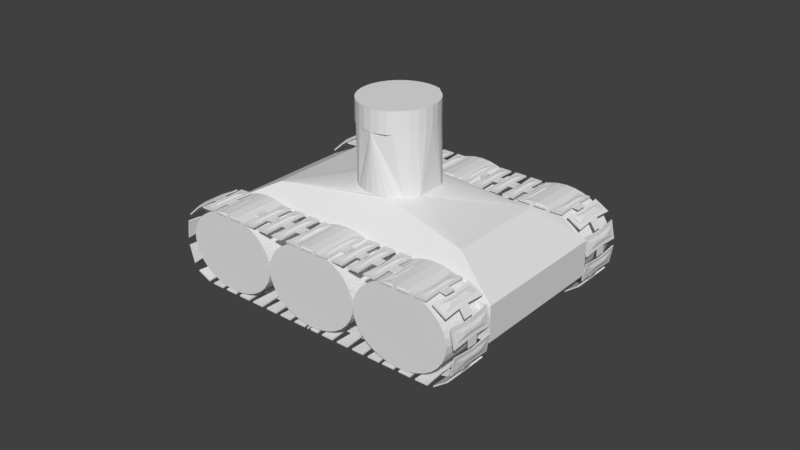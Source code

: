 # Source: TankModel.blend  (saved by Blender 2.79.0; exported with 4.5.12 LTS)
import bpy
from mathutils import Matrix  # noqa: F401  (used for matrix-valued properties, if any)

bpy.ops.wm.read_factory_settings(use_empty=True)
scene = bpy.context.scene
scene.name = 'Scene'

# ---- collections
col_collection_1 = bpy.data.collections.new('Collection 1'); scene.collection.children.link(col_collection_1)

# ---- world
world_world = bpy.data.worlds.new('World'); scene.world = world_world
world_world.color = (0.05088, 0.05088, 0.05088)
world_world.use_sun_shadow = False
world_world.sun_shadow_jitter_overblur = 0.0
world_world.cycles.sampling_method = 'MANUAL'

# ---- meshes
me_cylinder_021 = bpy.data.meshes.new('Cylinder.021')
me_cylinder_021.from_pydata([(0.0, 0.1, -0.1), (0.0, 0.1, 0.1), (0.01951, 0.09808, -0.1), (0.01951, 0.09808, 0.1), (0.03827, 0.09239, -0.1), (0.03827, 0.09239, 0.1), (0.05556, 0.08315, -0.1), (0.05556, 0.08315, 0.1), (0.07071, 0.07071, -0.1), (0.07071, 0.07071, 0.1), (0.08315, 0.05556, -0.1), (0.08315, 0.05556, 0.1), (0.09239, 0.03827, -0.1), (0.09239, 0.03827, 0.1), (0.09808, 0.01951, -0.1), (0.09808, 0.01951, 0.1), (0.1, 7.55e-09, -0.1), (0.1, 7.55e-09, 0.1), (0.09808, -0.01951, -0.1), (0.09808, -0.01951, 0.1), (0.09239, -0.03827, -0.1), (0.09239, -0.03827, 0.1), (0.08315, -0.05556, -0.1), (0.08315, -0.05556, 0.1), (0.07071, -0.07071, -0.1), (0.07071, -0.07071, 0.1), (0.05556, -0.08315, -0.1), (0.05556, -0.08315, 0.1), (0.03827, -0.09239, -0.1), (0.03827, -0.09239, 0.1), (0.01951, -0.09808, -0.1), (0.01951, -0.09808, 0.1), (-3.258e-08, -0.1, -0.1), (-3.258e-08, -0.1, 0.1), (-0.01951, -0.09808, -0.1), (-0.01951, -0.09808, 0.1), (-0.03827, -0.09239, -0.1), (-0.03827, -0.09239, 0.1), (-0.05556, -0.08315, -0.1), (-0.05556, -0.08315, 0.1), (-0.07071, -0.07071, -0.1), (-0.07071, -0.07071, 0.1), (-0.08315, -0.05556, -0.1), (-0.08315, -0.05556, 0.1), (-0.09239, -0.03827, -0.1), (-0.09239, -0.03827, 0.1), (-0.09808, -0.01951, -0.1), (-0.09808, -0.01951, 0.1), (-0.1, 9.656e-08, -0.1), (-0.1, 9.656e-08, 0.1), (-0.09808, 0.01951, -0.1), (-0.09808, 0.01951, 0.1), (-0.09239, 0.03827, -0.1), (-0.09239, 0.03827, 0.1), (-0.08315, 0.05556, -0.1), (-0.08315, 0.05556, 0.1), (-0.07071, 0.07071, -0.1), (-0.07071, 0.07071, 0.1), (-0.05556, 0.08315, -0.1), (-0.05556, 0.08315, 0.1), (-0.03827, 0.09239, -0.1), (-0.03827, 0.09239, 0.1), (-0.01951, 0.09808, -0.1), (-0.01951, 0.09808, 0.1)], [], [(0, 1, 3, 2), (2, 3, 5, 4), (4, 5, 7, 6), (6, 7, 9, 8), (8, 9, 11, 10), (10, 11, 13, 12), (12, 13, 15, 14), (14, 15, 17, 16), (16, 17, 19, 18), (18, 19, 21, 20), (20, 21, 23, 22), (22, 23, 25, 24), (24, 25, 27, 26), (26, 27, 29, 28), (28, 29, 31, 30), (30, 31, 33, 32), (32, 33, 35, 34), (34, 35, 37, 36), (36, 37, 39, 38), (38, 39, 41, 40), (40, 41, 43, 42), (42, 43, 45, 44), (44, 45, 47, 46), (46, 47, 49, 48), (48, 49, 51, 50), (50, 51, 53, 52), (52, 53, 55, 54), (54, 55, 57, 56), (56, 57, 59, 58), (58, 59, 61, 60), (3, 1, 63, 61, 59, 57, 55, 53, 51, 49, 47, 45, 43, 41, 39, 37, 35, 33, 31, 29, 27, 25, 23, 21, 19, 17, 15, 13, 11, 9, 7, 5), (60, 61, 63, 62), (62, 63, 1, 0), (0, 2, 4, 6, 8, 10, 12, 14, 16, 18, 20, 22, 24, 26, 28, 30, 32, 34, 36, 38, 40, 42, 44, 46, 48, 50, 52, 54, 56, 58, 60, 62)])
me_cylinder_021.use_remesh_preserve_volume = False
me_cylinder_021.use_remesh_preserve_attributes = False
me_cylinder_021.use_mirror_vertex_groups = False
me_cylinder_021.update()
me_cylinder_025 = bpy.data.meshes.new('Cylinder.025')
me_cylinder_025.from_pydata([(0.0, 0.1, -0.1), (0.0, 0.1, 0.1), (0.01951, 0.09808, -0.1), (0.01951, 0.09808, 0.1), (0.03827, 0.09239, -0.1), (0.03827, 0.09239, 0.1), (0.05556, 0.08315, -0.1), (0.05556, 0.08315, 0.1), (0.07071, 0.07071, -0.1), (0.07071, 0.07071, 0.1), (0.08315, 0.05556, -0.1), (0.08315, 0.05556, 0.1), (0.09239, 0.03827, -0.1), (0.09239, 0.03827, 0.1), (0.09808, 0.01951, -0.1), (0.09808, 0.01951, 0.1), (0.1, 7.55e-09, -0.1), (0.1, 7.55e-09, 0.1), (0.09808, -0.01951, -0.1), (0.09808, -0.01951, 0.1), (0.09239, -0.03827, -0.1), (0.09239, -0.03827, 0.1), (0.08315, -0.05556, -0.1), (0.08315, -0.05556, 0.1), (0.07071, -0.07071, -0.1), (0.07071, -0.07071, 0.1), (0.05556, -0.08315, -0.1), (0.05556, -0.08315, 0.1), (0.03827, -0.09239, -0.1), (0.03827, -0.09239, 0.1), (0.01951, -0.09808, -0.1), (0.01951, -0.09808, 0.1), (-3.258e-08, -0.1, -0.1), (-3.258e-08, -0.1, 0.1), (-0.01951, -0.09808, -0.1), (-0.01951, -0.09808, 0.1), (-0.03827, -0.09239, -0.1), (-0.03827, -0.09239, 0.1), (-0.05556, -0.08315, -0.1), (-0.05556, -0.08315, 0.1), (-0.07071, -0.07071, -0.1), (-0.07071, -0.07071, 0.1), (-0.08315, -0.05556, -0.1), (-0.08315, -0.05556, 0.1), (-0.09239, -0.03827, -0.1), (-0.09239, -0.03827, 0.1), (-0.09808, -0.01951, -0.1), (-0.09808, -0.01951, 0.1), (-0.1, 9.656e-08, -0.1), (-0.1, 9.656e-08, 0.1), (-0.09808, 0.01951, -0.1), (-0.09808, 0.01951, 0.1), (-0.09239, 0.03827, -0.1), (-0.09239, 0.03827, 0.1), (-0.08315, 0.05556, -0.1), (-0.08315, 0.05556, 0.1), (-0.07071, 0.07071, -0.1), (-0.07071, 0.07071, 0.1), (-0.05556, 0.08315, -0.1), (-0.05556, 0.08315, 0.1), (-0.03827, 0.09239, -0.1), (-0.03827, 0.09239, 0.1), (-0.01951, 0.09808, -0.1), (-0.01951, 0.09808, 0.1)], [], [(0, 1, 3, 2), (2, 3, 5, 4), (4, 5, 7, 6), (6, 7, 9, 8), (8, 9, 11, 10), (10, 11, 13, 12), (12, 13, 15, 14), (14, 15, 17, 16), (16, 17, 19, 18), (18, 19, 21, 20), (20, 21, 23, 22), (22, 23, 25, 24), (24, 25, 27, 26), (26, 27, 29, 28), (28, 29, 31, 30), (30, 31, 33, 32), (32, 33, 35, 34), (34, 35, 37, 36), (36, 37, 39, 38), (38, 39, 41, 40), (40, 41, 43, 42), (42, 43, 45, 44), (44, 45, 47, 46), (46, 47, 49, 48), (48, 49, 51, 50), (50, 51, 53, 52), (52, 53, 55, 54), (54, 55, 57, 56), (56, 57, 59, 58), (58, 59, 61, 60), (3, 1, 63, 61, 59, 57, 55, 53, 51, 49, 47, 45, 43, 41, 39, 37, 35, 33, 31, 29, 27, 25, 23, 21, 19, 17, 15, 13, 11, 9, 7, 5), (60, 61, 63, 62), (62, 63, 1, 0), (0, 2, 4, 6, 8, 10, 12, 14, 16, 18, 20, 22, 24, 26, 28, 30, 32, 34, 36, 38, 40, 42, 44, 46, 48, 50, 52, 54, 56, 58, 60, 62)])
me_cylinder_025.use_remesh_preserve_volume = False
me_cylinder_025.use_remesh_preserve_attributes = False
me_cylinder_025.use_mirror_vertex_groups = False
me_cylinder_025.update()
me_cylinder_024 = bpy.data.meshes.new('Cylinder.024')
me_cylinder_024.from_pydata([(0.0, 0.1, -0.1), (0.0, 0.1, 0.1), (0.01951, 0.09808, -0.1), (0.01951, 0.09808, 0.1), (0.03827, 0.09239, -0.1), (0.03827, 0.09239, 0.1), (0.05556, 0.08315, -0.1), (0.05556, 0.08315, 0.1), (0.07071, 0.07071, -0.1), (0.07071, 0.07071, 0.1), (0.08315, 0.05556, -0.1), (0.08315, 0.05556, 0.1), (0.09239, 0.03827, -0.1), (0.09239, 0.03827, 0.1), (0.09808, 0.01951, -0.1), (0.09808, 0.01951, 0.1), (0.1, 7.55e-09, -0.1), (0.1, 7.55e-09, 0.1), (0.09808, -0.01951, -0.1), (0.09808, -0.01951, 0.1), (0.09239, -0.03827, -0.1), (0.09239, -0.03827, 0.1), (0.08315, -0.05556, -0.1), (0.08315, -0.05556, 0.1), (0.07071, -0.07071, -0.1), (0.07071, -0.07071, 0.1), (0.05556, -0.08315, -0.1), (0.05556, -0.08315, 0.1), (0.03827, -0.09239, -0.1), (0.03827, -0.09239, 0.1), (0.01951, -0.09808, -0.1), (0.01951, -0.09808, 0.1), (-3.258e-08, -0.1, -0.1), (-3.258e-08, -0.1, 0.1), (-0.01951, -0.09808, -0.1), (-0.01951, -0.09808, 0.1), (-0.03827, -0.09239, -0.1), (-0.03827, -0.09239, 0.1), (-0.05556, -0.08315, -0.1), (-0.05556, -0.08315, 0.1), (-0.07071, -0.07071, -0.1), (-0.07071, -0.07071, 0.1), (-0.08315, -0.05556, -0.1), (-0.08315, -0.05556, 0.1), (-0.09239, -0.03827, -0.1), (-0.09239, -0.03827, 0.1), (-0.09808, -0.01951, -0.1), (-0.09808, -0.01951, 0.1), (-0.1, 9.656e-08, -0.1), (-0.1, 9.656e-08, 0.1), (-0.09808, 0.01951, -0.1), (-0.09808, 0.01951, 0.1), (-0.09239, 0.03827, -0.1), (-0.09239, 0.03827, 0.1), (-0.08315, 0.05556, -0.1), (-0.08315, 0.05556, 0.1), (-0.07071, 0.07071, -0.1), (-0.07071, 0.07071, 0.1), (-0.05556, 0.08315, -0.1), (-0.05556, 0.08315, 0.1), (-0.03827, 0.09239, -0.1), (-0.03827, 0.09239, 0.1), (-0.01951, 0.09808, -0.1), (-0.01951, 0.09808, 0.1)], [], [(0, 1, 3, 2), (2, 3, 5, 4), (4, 5, 7, 6), (6, 7, 9, 8), (8, 9, 11, 10), (10, 11, 13, 12), (12, 13, 15, 14), (14, 15, 17, 16), (16, 17, 19, 18), (18, 19, 21, 20), (20, 21, 23, 22), (22, 23, 25, 24), (24, 25, 27, 26), (26, 27, 29, 28), (28, 29, 31, 30), (30, 31, 33, 32), (32, 33, 35, 34), (34, 35, 37, 36), (36, 37, 39, 38), (38, 39, 41, 40), (40, 41, 43, 42), (42, 43, 45, 44), (44, 45, 47, 46), (46, 47, 49, 48), (48, 49, 51, 50), (50, 51, 53, 52), (52, 53, 55, 54), (54, 55, 57, 56), (56, 57, 59, 58), (58, 59, 61, 60), (3, 1, 63, 61, 59, 57, 55, 53, 51, 49, 47, 45, 43, 41, 39, 37, 35, 33, 31, 29, 27, 25, 23, 21, 19, 17, 15, 13, 11, 9, 7, 5), (60, 61, 63, 62), (62, 63, 1, 0), (0, 2, 4, 6, 8, 10, 12, 14, 16, 18, 20, 22, 24, 26, 28, 30, 32, 34, 36, 38, 40, 42, 44, 46, 48, 50, 52, 54, 56, 58, 60, 62)])
me_cylinder_024.use_remesh_preserve_volume = False
me_cylinder_024.use_remesh_preserve_attributes = False
me_cylinder_024.use_mirror_vertex_groups = False
me_cylinder_024.update()
me_cylinder_016 = bpy.data.meshes.new('Cylinder.016')
me_cylinder_016.from_pydata([(0.0, 0.1, -0.1), (0.0, 0.1, 0.1), (0.01951, 0.09808, -0.1), (0.01951, 0.09808, 0.1), (0.03827, 0.09239, -0.1), (0.03827, 0.09239, 0.1), (0.05556, 0.08315, -0.1), (0.05556, 0.08315, 0.1), (0.07071, 0.07071, -0.1), (0.07071, 0.07071, 0.1), (0.08315, 0.05556, -0.1), (0.08315, 0.05556, 0.1), (0.09239, 0.03827, -0.1), (0.09239, 0.03827, 0.1), (0.09808, 0.01951, -0.1), (0.09808, 0.01951, 0.1), (0.1, 7.55e-09, -0.1), (0.1, 7.55e-09, 0.1), (0.09808, -0.01951, -0.1), (0.09808, -0.01951, 0.1), (0.09239, -0.03827, -0.1), (0.09239, -0.03827, 0.1), (0.08315, -0.05556, -0.1), (0.08315, -0.05556, 0.1), (0.07071, -0.07071, -0.1), (0.07071, -0.07071, 0.1), (0.05556, -0.08315, -0.1), (0.05556, -0.08315, 0.1), (0.03827, -0.09239, -0.1), (0.03827, -0.09239, 0.1), (0.01951, -0.09808, -0.1), (0.01951, -0.09808, 0.1), (-3.258e-08, -0.1, -0.1), (-3.258e-08, -0.1, 0.1), (-0.01951, -0.09808, -0.1), (-0.01951, -0.09808, 0.1), (-0.03827, -0.09239, -0.1), (-0.03827, -0.09239, 0.1), (-0.05556, -0.08315, -0.1), (-0.05556, -0.08315, 0.1), (-0.07071, -0.07071, -0.1), (-0.07071, -0.07071, 0.1), (-0.08315, -0.05556, -0.1), (-0.08315, -0.05556, 0.1), (-0.09239, -0.03827, -0.1), (-0.09239, -0.03827, 0.1), (-0.09808, -0.01951, -0.1), (-0.09808, -0.01951, 0.1), (-0.1, 9.656e-08, -0.1), (-0.1, 9.656e-08, 0.1), (-0.09808, 0.01951, -0.1), (-0.09808, 0.01951, 0.1), (-0.09239, 0.03827, -0.1), (-0.09239, 0.03827, 0.1), (-0.08315, 0.05556, -0.1), (-0.08315, 0.05556, 0.1), (-0.07071, 0.07071, -0.1), (-0.07071, 0.07071, 0.1), (-0.05556, 0.08315, -0.1), (-0.05556, 0.08315, 0.1), (-0.03827, 0.09239, -0.1), (-0.03827, 0.09239, 0.1), (-0.01951, 0.09808, -0.1), (-0.01951, 0.09808, 0.1)], [], [(0, 1, 3, 2), (2, 3, 5, 4), (4, 5, 7, 6), (6, 7, 9, 8), (8, 9, 11, 10), (10, 11, 13, 12), (12, 13, 15, 14), (14, 15, 17, 16), (16, 17, 19, 18), (18, 19, 21, 20), (20, 21, 23, 22), (22, 23, 25, 24), (24, 25, 27, 26), (26, 27, 29, 28), (28, 29, 31, 30), (30, 31, 33, 32), (32, 33, 35, 34), (34, 35, 37, 36), (36, 37, 39, 38), (38, 39, 41, 40), (40, 41, 43, 42), (42, 43, 45, 44), (44, 45, 47, 46), (46, 47, 49, 48), (48, 49, 51, 50), (50, 51, 53, 52), (52, 53, 55, 54), (54, 55, 57, 56), (56, 57, 59, 58), (58, 59, 61, 60), (3, 1, 63, 61, 59, 57, 55, 53, 51, 49, 47, 45, 43, 41, 39, 37, 35, 33, 31, 29, 27, 25, 23, 21, 19, 17, 15, 13, 11, 9, 7, 5), (60, 61, 63, 62), (62, 63, 1, 0), (0, 2, 4, 6, 8, 10, 12, 14, 16, 18, 20, 22, 24, 26, 28, 30, 32, 34, 36, 38, 40, 42, 44, 46, 48, 50, 52, 54, 56, 58, 60, 62)])
me_cylinder_016.use_remesh_preserve_volume = False
me_cylinder_016.use_remesh_preserve_attributes = False
me_cylinder_016.use_mirror_vertex_groups = False
me_cylinder_016.update()
me_cylinder_018 = bpy.data.meshes.new('Cylinder.018')
me_cylinder_018.from_pydata([(0.0, 0.1, -0.1), (0.0, 0.1, 0.1), (0.01951, 0.09808, -0.1), (0.01951, 0.09808, 0.1), (0.03827, 0.09239, -0.1), (0.03827, 0.09239, 0.1), (0.05556, 0.08315, -0.1), (0.05556, 0.08315, 0.1), (0.07071, 0.07071, -0.1), (0.07071, 0.07071, 0.1), (0.08315, 0.05556, -0.1), (0.08315, 0.05556, 0.1), (0.09239, 0.03827, -0.1), (0.09239, 0.03827, 0.1), (0.09808, 0.01951, -0.1), (0.09808, 0.01951, 0.1), (0.1, 7.55e-09, -0.1), (0.1, 7.55e-09, 0.1), (0.09808, -0.01951, -0.1), (0.09808, -0.01951, 0.1), (0.09239, -0.03827, -0.1), (0.09239, -0.03827, 0.1), (0.08315, -0.05556, -0.1), (0.08315, -0.05556, 0.1), (0.07071, -0.07071, -0.1), (0.07071, -0.07071, 0.1), (0.05556, -0.08315, -0.1), (0.05556, -0.08315, 0.1), (0.03827, -0.09239, -0.1), (0.03827, -0.09239, 0.1), (0.01951, -0.09808, -0.1), (0.01951, -0.09808, 0.1), (-3.258e-08, -0.1, -0.1), (-3.258e-08, -0.1, 0.1), (-0.01951, -0.09808, -0.1), (-0.01951, -0.09808, 0.1), (-0.03827, -0.09239, -0.1), (-0.03827, -0.09239, 0.1), (-0.05556, -0.08315, -0.1), (-0.05556, -0.08315, 0.1), (-0.07071, -0.07071, -0.1), (-0.07071, -0.07071, 0.1), (-0.08315, -0.05556, -0.1), (-0.08315, -0.05556, 0.1), (-0.09239, -0.03827, -0.1), (-0.09239, -0.03827, 0.1), (-0.09808, -0.01951, -0.1), (-0.09808, -0.01951, 0.1), (-0.1, 9.656e-08, -0.1), (-0.1, 9.656e-08, 0.1), (-0.09808, 0.01951, -0.1), (-0.09808, 0.01951, 0.1), (-0.09239, 0.03827, -0.1), (-0.09239, 0.03827, 0.1), (-0.08315, 0.05556, -0.1), (-0.08315, 0.05556, 0.1), (-0.07071, 0.07071, -0.1), (-0.07071, 0.07071, 0.1), (-0.05556, 0.08315, -0.1), (-0.05556, 0.08315, 0.1), (-0.03827, 0.09239, -0.1), (-0.03827, 0.09239, 0.1), (-0.01951, 0.09808, -0.1), (-0.01951, 0.09808, 0.1)], [], [(0, 1, 3, 2), (2, 3, 5, 4), (4, 5, 7, 6), (6, 7, 9, 8), (8, 9, 11, 10), (10, 11, 13, 12), (12, 13, 15, 14), (14, 15, 17, 16), (16, 17, 19, 18), (18, 19, 21, 20), (20, 21, 23, 22), (22, 23, 25, 24), (24, 25, 27, 26), (26, 27, 29, 28), (28, 29, 31, 30), (30, 31, 33, 32), (32, 33, 35, 34), (34, 35, 37, 36), (36, 37, 39, 38), (38, 39, 41, 40), (40, 41, 43, 42), (42, 43, 45, 44), (44, 45, 47, 46), (46, 47, 49, 48), (48, 49, 51, 50), (50, 51, 53, 52), (52, 53, 55, 54), (54, 55, 57, 56), (56, 57, 59, 58), (58, 59, 61, 60), (3, 1, 63, 61, 59, 57, 55, 53, 51, 49, 47, 45, 43, 41, 39, 37, 35, 33, 31, 29, 27, 25, 23, 21, 19, 17, 15, 13, 11, 9, 7, 5), (60, 61, 63, 62), (62, 63, 1, 0), (0, 2, 4, 6, 8, 10, 12, 14, 16, 18, 20, 22, 24, 26, 28, 30, 32, 34, 36, 38, 40, 42, 44, 46, 48, 50, 52, 54, 56, 58, 60, 62)])
me_cylinder_018.use_remesh_preserve_volume = False
me_cylinder_018.use_remesh_preserve_attributes = False
me_cylinder_018.use_mirror_vertex_groups = False
me_cylinder_018.update()
me_cylinder_017 = bpy.data.meshes.new('Cylinder.017')
me_cylinder_017.from_pydata([(0.0, 0.1, -0.1), (0.0, 0.1, 0.1), (0.01951, 0.09808, -0.1), (0.01951, 0.09808, 0.1), (0.03827, 0.09239, -0.1), (0.03827, 0.09239, 0.1), (0.05556, 0.08315, -0.1), (0.05556, 0.08315, 0.1), (0.07071, 0.07071, -0.1), (0.07071, 0.07071, 0.1), (0.08315, 0.05556, -0.1), (0.08315, 0.05556, 0.1), (0.09239, 0.03827, -0.1), (0.09239, 0.03827, 0.1), (0.09808, 0.01951, -0.1), (0.09808, 0.01951, 0.1), (0.1, 7.55e-09, -0.1), (0.1, 7.55e-09, 0.1), (0.09808, -0.01951, -0.1), (0.09808, -0.01951, 0.1), (0.09239, -0.03827, -0.1), (0.09239, -0.03827, 0.1), (0.08315, -0.05556, -0.1), (0.08315, -0.05556, 0.1), (0.07071, -0.07071, -0.1), (0.07071, -0.07071, 0.1), (0.05556, -0.08315, -0.1), (0.05556, -0.08315, 0.1), (0.03827, -0.09239, -0.1), (0.03827, -0.09239, 0.1), (0.01951, -0.09808, -0.1), (0.01951, -0.09808, 0.1), (-3.258e-08, -0.1, -0.1), (-3.258e-08, -0.1, 0.1), (-0.01951, -0.09808, -0.1), (-0.01951, -0.09808, 0.1), (-0.03827, -0.09239, -0.1), (-0.03827, -0.09239, 0.1), (-0.05556, -0.08315, -0.1), (-0.05556, -0.08315, 0.1), (-0.07071, -0.07071, -0.1), (-0.07071, -0.07071, 0.1), (-0.08315, -0.05556, -0.1), (-0.08315, -0.05556, 0.1), (-0.09239, -0.03827, -0.1), (-0.09239, -0.03827, 0.1), (-0.09808, -0.01951, -0.1), (-0.09808, -0.01951, 0.1), (-0.1, 9.656e-08, -0.1), (-0.1, 9.656e-08, 0.1), (-0.09808, 0.01951, -0.1), (-0.09808, 0.01951, 0.1), (-0.09239, 0.03827, -0.1), (-0.09239, 0.03827, 0.1), (-0.08315, 0.05556, -0.1), (-0.08315, 0.05556, 0.1), (-0.07071, 0.07071, -0.1), (-0.07071, 0.07071, 0.1), (-0.05556, 0.08315, -0.1), (-0.05556, 0.08315, 0.1), (-0.03827, 0.09239, -0.1), (-0.03827, 0.09239, 0.1), (-0.01951, 0.09808, -0.1), (-0.01951, 0.09808, 0.1)], [], [(0, 1, 3, 2), (2, 3, 5, 4), (4, 5, 7, 6), (6, 7, 9, 8), (8, 9, 11, 10), (10, 11, 13, 12), (12, 13, 15, 14), (14, 15, 17, 16), (16, 17, 19, 18), (18, 19, 21, 20), (20, 21, 23, 22), (22, 23, 25, 24), (24, 25, 27, 26), (26, 27, 29, 28), (28, 29, 31, 30), (30, 31, 33, 32), (32, 33, 35, 34), (34, 35, 37, 36), (36, 37, 39, 38), (38, 39, 41, 40), (40, 41, 43, 42), (42, 43, 45, 44), (44, 45, 47, 46), (46, 47, 49, 48), (48, 49, 51, 50), (50, 51, 53, 52), (52, 53, 55, 54), (54, 55, 57, 56), (56, 57, 59, 58), (58, 59, 61, 60), (3, 1, 63, 61, 59, 57, 55, 53, 51, 49, 47, 45, 43, 41, 39, 37, 35, 33, 31, 29, 27, 25, 23, 21, 19, 17, 15, 13, 11, 9, 7, 5), (60, 61, 63, 62), (62, 63, 1, 0), (0, 2, 4, 6, 8, 10, 12, 14, 16, 18, 20, 22, 24, 26, 28, 30, 32, 34, 36, 38, 40, 42, 44, 46, 48, 50, 52, 54, 56, 58, 60, 62)])
me_cylinder_017.use_remesh_preserve_volume = False
me_cylinder_017.use_remesh_preserve_attributes = False
me_cylinder_017.use_mirror_vertex_groups = False
me_cylinder_017.update()
me_cube_008 = bpy.data.meshes.new('Cube.008')
me_cube_008.from_pydata([(-0.3036, -0.1, 0.01068), (-0.3036, -0.1, 0.1), (-0.3036, 0.1, 0.01068), (-0.3036, 0.1, 0.1), (0.3158, -0.1, 0.01068), (0.3158, -0.1, 0.1), (0.3158, 0.1, 0.01068), (0.3158, 0.1, 0.1), (-0.2078, -0.07, 0.1661), (-0.2078, 0.07, 0.1661), (0.22, 0.07, 0.1661), (0.22, -0.07, 0.1661), (1.198e-08, 0.05307, 0.2), (-0.01538, 0.05206, 0.2), (-0.03016, 0.04904, 0.2), (-0.04379, 0.04413, 0.2), (-0.05574, 0.03753, 0.2), (-0.06554, 0.02949, 0.2), (-0.07282, 0.02032, 0.2), (-0.07731, 0.01036, 0.2), (-0.07882, 1.22e-05, 0.2), (-0.07731, -0.01034, 0.2), (-0.07282, -0.02029, 0.2), (-0.06554, -0.02947, 0.2), (-0.05574, -0.03751, 0.2), (-0.04379, -0.04411, 0.2), (-0.03016, -0.04901, 0.2), (-0.01538, -0.05203, 0.2), (3.547e-08, -0.05305, 0.2), (0.01538, -0.05203, 0.2), (0.03016, -0.04901, 0.2), (0.04379, -0.04411, 0.2), (0.05574, -0.03751, 0.2), (0.06554, -0.02947, 0.2), (0.07282, -0.02029, 0.2), (0.07731, -0.01034, 0.2), (0.07882, 1.224e-05, 0.2), (0.07731, 0.01036, 0.2), (0.07282, 0.02032, 0.2), (0.06554, 0.02949, 0.2), (0.05574, 0.03753, 0.2), (0.04379, 0.04413, 0.2), (0.03016, 0.04904, 0.2), (0.01538, 0.05206, 0.2), (4.532e-09, 0.05473, 0.3511), (-0.01586, 0.05368, 0.3511), (-0.03111, 0.05057, 0.3511), (-0.04517, 0.04551, 0.3511), (-0.05749, 0.0387, 0.3511), (-0.0676, 0.03041, 0.3511), (-0.07512, 0.02095, 0.3511), (-0.07974, 0.01068, 0.3511), (-0.08131, -1.855e-08, 0.3511), (-0.07974, -0.01068, 0.3511), (-0.07512, -0.02095, 0.3511), (-0.0676, -0.03041, 0.3511), (-0.05749, -0.0387, 0.3511), (-0.04517, -0.04551, 0.3511), (-0.03111, -0.05057, 0.3511), (-0.01586, -0.05368, 0.3511), (2.876e-08, -0.05473, 0.3511), (0.01586, -0.05368, 0.3511), (0.03111, -0.05057, 0.3511), (0.03847, -0.04551, 0.3511), (0.0508, -0.0387, 0.3511), (0.06091, -0.03041, 0.3511), (0.06842, -0.02095, 0.3511), (0.07305, -0.01068, 0.3511), (0.07461, 2.991e-08, 0.3511), (0.07305, 0.01068, 0.3511), (0.06842, 0.02095, 0.3511), (0.06091, 0.03041, 0.3511), (0.0508, 0.0387, 0.3511), (0.03847, 0.04551, 0.3511), (0.03111, 0.05057, 0.3511), (0.01586, 0.05368, 0.3511), (-0.01586, 0.05368, 0.4063), (4.532e-09, 0.05473, 0.4063), (-0.03111, 0.05057, 0.4063), (-0.04517, 0.04551, 0.4063), (-0.05749, 0.0387, 0.4063), (-0.0676, 0.03041, 0.4063), (-0.07512, 0.02095, 0.4063), (-0.07974, 0.01068, 0.4063), (-0.08131, -1.855e-08, 0.4063), (-0.07974, -0.01068, 0.4063), (-0.07512, -0.02095, 0.4063), (-0.0676, -0.03041, 0.4063), (-0.05749, -0.0387, 0.4063), (-0.04517, -0.04551, 0.4063), (-0.03111, -0.05057, 0.4063), (-0.01586, -0.05368, 0.4063), (2.876e-08, -0.05473, 0.4063), (0.01586, -0.05368, 0.4063), (0.03111, -0.05057, 0.4063), (0.03847, -0.04551, 0.4063), (0.0508, -0.0387, 0.4063), (0.06091, -0.03041, 0.4063), (0.06842, -0.02095, 0.4063), (0.07305, -0.01068, 0.4063), (0.07461, 2.991e-08, 0.4063), (0.07305, 0.01068, 0.4063), (0.06842, 0.02095, 0.4063), (0.06091, 0.03041, 0.4063), (0.0508, 0.0387, 0.4063), (0.03847, 0.04551, 0.4063), (0.03111, 0.05057, 0.4063), (0.01586, 0.05368, 0.4063)], [], [(0, 1, 3, 2), (2, 3, 7, 6), (6, 7, 5, 4), (4, 5, 1, 0), (2, 6, 4, 0), (3, 1, 8, 9), (10, 9, 8, 11), (1, 5, 11, 8), (7, 3, 9, 10), (5, 7, 10, 11), (33, 32, 11, 34), (39, 38, 10, 40), (17, 16, 9, 18), (23, 22, 8, 24), (22, 21, 20, 19, 18, 9, 8), (32, 31, 30, 29, 28, 27, 26, 25, 24, 8, 11), (38, 37, 36, 35, 34, 11, 10), (16, 15, 14, 13, 12, 43, 42, 41, 40, 10, 9), (57, 24, 25, 26, 27, 28, 29, 30, 31, 32, 64, 63, 62, 61, 60, 59, 58), (32, 33, 34, 66, 65, 64), (66, 34, 35, 36, 37, 38, 70, 69, 68, 67), (72, 40, 41, 42, 43, 12, 13, 14, 15, 16, 48, 47, 46, 45, 44, 75, 74, 73), (38, 39, 40, 72, 71, 70), (50, 18, 19, 20, 21, 22, 54, 53, 52, 51), (54, 22, 23, 24, 57, 56, 55), (16, 17, 18, 50, 49, 48), (81, 82, 83, 84, 85, 86, 87, 88, 89, 90, 91, 92, 93, 94, 95, 96, 97, 98, 99, 100, 101, 102, 103, 104, 105, 106, 107, 77, 76, 78, 79, 80), (89, 57, 58, 59, 60, 61, 62, 63, 64, 96, 95, 94, 93, 92, 91, 90), (65, 66, 67, 68, 69, 70, 71, 72, 104, 103, 102, 101, 100, 99, 98, 97, 96, 64), (104, 72, 73, 74, 75, 44, 45, 46, 47, 48, 80, 79, 78, 76, 77, 107, 106, 105), (48, 49, 50, 82, 81, 80), (86, 54, 55, 56, 57, 89, 88, 87), (82, 50, 51, 52, 53, 54, 86, 85, 84, 83)])
me_cube_008.use_remesh_preserve_volume = False
me_cube_008.use_remesh_preserve_attributes = False
me_cube_008.use_mirror_vertex_groups = False
me_cube_008.update()
me_cube_004 = bpy.data.meshes.new('Cube.004')
me_cube_004.from_pydata([(-0.075, 0.0, -0.1), (-0.075, 0.0, -0.08184), (-0.1048, 0.2392, -0.1), (-0.1048, 0.2392, -0.08184), (0.075, 0.0, -0.1), (0.075, 0.0, -0.08184), (0.09247, 0.2392, -0.1), (0.09247, 0.2392, -0.08184), (0.075, 0.0, -0.09498), (0.075, 0.0, -0.08686), (0.075, 0.05462, -0.09498), (0.075, 0.05462, -0.08686), (0.176, 0.05462, -0.08686), (0.176, 0.05462, -0.09498), (0.176, 0.0, -0.09498), (0.176, 0.0, -0.08686), (0.04568, 0.2048, -0.1), (0.04121, 0.0, -0.1), (-0.05264, 0.2048, -0.1), (-0.04504, 0.0, -0.1), (-0.01255, 0.0, -0.1153), (0.008325, 0.0, -0.1153), (0.01279, 0.1083, -0.1153), (-0.02016, 0.1083, -0.1153)], [], [(0, 1, 3, 2), (2, 3, 7, 6), (6, 7, 5, 4), (4, 5, 1, 0), (2, 6, 4, 0), (7, 3, 1, 5), (10, 8, 9, 11), (13, 12, 15, 14), (10, 11, 12, 13), (8, 10, 13, 14), (11, 9, 15, 12), (18, 19, 17, 16), (23, 22, 21, 20), (19, 18, 23, 20), (16, 17, 21, 22), (18, 16, 22, 23)])
me_cube_004.use_remesh_preserve_volume = False
me_cube_004.use_remesh_preserve_attributes = False
me_cube_004.use_mirror_vertex_groups = False
me_cube_004.update()
me_cube_007 = bpy.data.meshes.new('Cube.007')
me_cube_007.from_pydata([(-0.075, 0.0, -0.1), (-0.075, 0.0, -0.08184), (-0.1048, 0.2392, -0.1), (-0.1048, 0.2392, -0.08184), (0.075, 0.0, -0.1), (0.075, 0.0, -0.08184), (0.09247, 0.2392, -0.1), (0.09247, 0.2392, -0.08184), (0.075, 0.0, -0.09498), (0.075, 0.0, -0.08686), (0.075, 0.05462, -0.09498), (0.075, 0.05462, -0.08686), (0.176, 0.05462, -0.08686), (0.176, 0.05462, -0.09498), (0.176, 0.0, -0.09498), (0.176, 0.0, -0.08686), (0.04568, 0.2048, -0.1), (0.04121, 0.0, -0.1), (-0.05264, 0.2048, -0.1), (-0.04504, 0.0, -0.1), (-0.01255, 0.0, -0.1153), (0.008325, 0.0, -0.1153), (0.01279, 0.1083, -0.1153), (-0.02016, 0.1083, -0.1153)], [], [(0, 1, 3, 2), (2, 3, 7, 6), (6, 7, 5, 4), (4, 5, 1, 0), (2, 6, 4, 0), (7, 3, 1, 5), (10, 8, 9, 11), (13, 12, 15, 14), (10, 11, 12, 13), (8, 10, 13, 14), (11, 9, 15, 12), (18, 19, 17, 16), (23, 22, 21, 20), (19, 18, 23, 20), (16, 17, 21, 22), (18, 16, 22, 23)])
me_cube_007.use_remesh_preserve_volume = False
me_cube_007.use_remesh_preserve_attributes = False
me_cube_007.use_mirror_vertex_groups = False
me_cube_007.update()

# ---- curves / text
cu_beziercurve_003 = bpy.data.curves.new('BezierCurve.003', 'CURVE')
cu_beziercurve_003.dimensions = '3D'
_sp = cu_beziercurve_003.splines.new('BEZIER'); _sp.bezier_points.add(8)
_sp.bezier_points.foreach_set('co', [-1.192e-07, 4.111e-08, -0.8, -2.0, 4.111e-08, -0.8, -2.4, 4.111e-08, -0.4, -2.0, 0.0, 0.0, 0.0, 0.0, 0.0, 0.0, 0.0, 0.0, 2.0, 0.0, 0.0, 2.4, 0.0, -0.4, 2.0, 0.0, -0.8])
_sp.bezier_points.foreach_set('handle_left', [0.2773, 4.085e-08, -0.7981, -1.723, 4.085e-08, -0.7981, -2.401, 7.837e-08, -0.6773, -2.277, 0.0, 0.0, -0.2774, 0.0, 0.0, -0.2774, 0.0, 0.0, 1.723, 0.0, 0.0, 2.402, -3.726e-08, -0.1227, 2.277, -7.505e-10, -0.7944])
_sp.bezier_points.foreach_set('handle_right', [-0.2773, 4.136e-08, -0.8019, -2.277, 4.136e-08, -0.8019, -2.399, 3.843e-09, -0.1227, -1.723, 0.0, 0.0, 0.2774, 0.0, 0.0, 0.2774, 0.0, 0.0, 2.277, 0.0, 0.0, 2.398, 3.726e-08, -0.6773, 1.723, 7.505e-10, -0.8056])
for _p, _l, _r in zip(_sp.bezier_points, ['ALIGNED', 'ALIGNED', 'ALIGNED', 'ALIGNED', 'ALIGNED', 'ALIGNED', 'ALIGNED', 'ALIGNED', 'ALIGNED'], ['ALIGNED', 'ALIGNED', 'ALIGNED', 'ALIGNED', 'ALIGNED', 'ALIGNED', 'ALIGNED', 'ALIGNED', 'ALIGNED']): _p.handle_left_type = _l; _p.handle_right_type = _r
_sp.order_u = 0
_sp.order_v = 0
_sp.use_cyclic_u = True
cu_beziercurve_003.use_path = True
cu_beziercurve_003.use_path_clamp = True
cu_beziercurve_003.bevel_resolution = 0
cu_beziercurve_003.fill_mode = 'HALF'
cu_beziercurve_004 = bpy.data.curves.new('BezierCurve.004', 'CURVE')
cu_beziercurve_004.dimensions = '3D'
_sp = cu_beziercurve_004.splines.new('BEZIER'); _sp.bezier_points.add(8)
_sp.bezier_points.foreach_set('co', [-1.192e-07, 4.111e-08, -0.8, -2.0, 4.111e-08, -0.8, -2.4, 4.111e-08, -0.4, -2.0, 0.0, 0.0, 0.0, 0.0, 0.0, 0.0, 0.0, 0.0, 2.0, 0.0, 0.0, 2.4, 0.0, -0.4, 2.0, 0.0, -0.8])
_sp.bezier_points.foreach_set('handle_left', [0.2773, 4.085e-08, -0.7981, -1.723, 4.085e-08, -0.7981, -2.401, 7.837e-08, -0.6773, -2.277, 0.0, 0.0, -0.2774, 0.0, 0.0, -0.2774, 0.0, 0.0, 1.723, 0.0, 0.0, 2.402, -3.726e-08, -0.1227, 2.277, -7.505e-10, -0.7944])
_sp.bezier_points.foreach_set('handle_right', [-0.2773, 4.136e-08, -0.8019, -2.277, 4.136e-08, -0.8019, -2.399, 3.843e-09, -0.1227, -1.723, 0.0, 0.0, 0.2774, 0.0, 0.0, 0.2774, 0.0, 0.0, 2.277, 0.0, 0.0, 2.398, 3.726e-08, -0.6773, 1.723, 7.505e-10, -0.8056])
for _p, _l, _r in zip(_sp.bezier_points, ['ALIGNED', 'ALIGNED', 'ALIGNED', 'ALIGNED', 'ALIGNED', 'ALIGNED', 'ALIGNED', 'ALIGNED', 'ALIGNED'], ['ALIGNED', 'ALIGNED', 'ALIGNED', 'ALIGNED', 'ALIGNED', 'ALIGNED', 'ALIGNED', 'ALIGNED', 'ALIGNED']): _p.handle_left_type = _l; _p.handle_right_type = _r
_sp.order_u = 0
_sp.order_v = 0
_sp.use_cyclic_u = True
cu_beziercurve_004.use_path = True
cu_beziercurve_004.use_path_clamp = True
cu_beziercurve_004.bevel_resolution = 0
cu_beziercurve_004.fill_mode = 'HALF'

# ---- objects
ob_tankmodel = bpy.data.objects.new('TankModel', None)
ob_wheels02 = bpy.data.objects.new('Wheels02', me_cylinder_021)
ob_cylinder_009 = bpy.data.objects.new('Cylinder.009', me_cylinder_025)
ob_cylinder_008 = bpy.data.objects.new('Cylinder.008', me_cylinder_024)
ob_wheels01 = bpy.data.objects.new('Wheels01', me_cylinder_016)
ob_cylinder_002 = bpy.data.objects.new('Cylinder.002', me_cylinder_018)
ob_cylinder_001 = bpy.data.objects.new('Cylinder.001', me_cylinder_017)
ob_base = bpy.data.objects.new('Base', me_cube_008)
ob_tankthreads = bpy.data.objects.new('TankThreads', None)
ob_tread01 = bpy.data.objects.new('Tread01', None)
ob_empty_002 = bpy.data.objects.new('Empty.002', None)
ob_empty = bpy.data.objects.new('Empty', None)
ob_beziercurve = bpy.data.objects.new('BezierCurve', cu_beziercurve_003)
ob_track = bpy.data.objects.new('Track', me_cube_004)
ob_tread02 = bpy.data.objects.new('Tread02', None)
ob_beziercurve_001 = bpy.data.objects.new('BezierCurve.001', cu_beziercurve_004)
ob_empty_004 = bpy.data.objects.new('Empty.004', None)
ob_empty_005 = bpy.data.objects.new('Empty.005', None)
ob_track_001 = bpy.data.objects.new('Track.001', me_cube_007)

# ---- transforms, parenting, visibility, modifiers, constraints
ob_tankmodel.location = (0.0, 0.0, 0.0)
ob_tankmodel.scale = (0.5, 0.5, 0.4)
ob_tankmodel.empty_display_type = 'CUBE'
ob_tankmodel.empty_image_offset = (0.0, 0.0)
ob_tankmodel.lineart.crease_threshold = 0.0
ob_wheels02.parent = ob_tankmodel
ob_wheels02.matrix_parent_inverse = Matrix(((10.0, 0.0, 0.0, 0.0), (0.0, 10.0, 0.0, 0.0), (0.0, 0.0, 10.0, 0.0), (0.0, 0.0, 0.0, 1.0)))
ob_wheels02.location = (0.1999, -0.1951, 0.001311)
ob_wheels02.rotation_euler = (1.571, -0.0, 0.0)
ob_wheels02.scale = (1.0, 1.0, 0.5)
ob_wheels02.lock_rotation = (True, False, False)
ob_wheels02.lineart.crease_threshold = 0.0
ob_cylinder_009.parent = ob_wheels02
ob_cylinder_009.matrix_parent_inverse = Matrix(((1.0, -0.0, 0.0, -0.3999), (0.0, -4.371e-08, 1.0, -0.001311), (0.0, -2.0, -8.742e-08, 0.4098), (0.0, 0.0, 0.0, 1.0)))
ob_cylinder_009.location = (0.1999, 0.2049, 0.001311)
ob_cylinder_009.rotation_euler = (1.571, -0.0, 0.0)
ob_cylinder_009.scale = (1.0, 1.0, 0.5)
ob_cylinder_009.lock_rotation = (True, False, False)
ob_cylinder_009.lineart.crease_threshold = 0.0
ob_cylinder_008.parent = ob_wheels02
ob_cylinder_008.matrix_parent_inverse = Matrix(((1.0, -0.0, 0.0, -0.3999), (0.0, -4.371e-08, 1.0, -0.001311), (0.0, -2.0, -8.742e-08, 0.4098), (0.0, 0.0, 0.0, 1.0)))
ob_cylinder_008.location = (-0.0001168, 0.2049, 0.001311)
ob_cylinder_008.rotation_euler = (1.571, -0.0, 0.0)
ob_cylinder_008.scale = (1.0, 1.0, 0.5)
ob_cylinder_008.lock_rotation = (True, False, False)
ob_cylinder_008.lineart.crease_threshold = 0.0
ob_wheels01.parent = ob_tankmodel
ob_wheels01.matrix_parent_inverse = Matrix(((10.0, 0.0, 0.0, 0.0), (0.0, 10.0, 0.0, 0.0), (0.0, 0.0, 10.0, 0.0), (0.0, 0.0, 0.0, 1.0)))
ob_wheels01.location = (0.2034, 0.2049, 0.001311)
ob_wheels01.rotation_euler = (1.571, -0.0, 0.0)
ob_wheels01.scale = (1.0, 1.0, 0.5)
ob_wheels01.lock_rotation = (True, False, False)
ob_wheels01.lineart.crease_threshold = 0.0
ob_cylinder_002.parent = ob_wheels01
ob_cylinder_002.matrix_parent_inverse = Matrix(((1.0, -0.0, 0.0, -0.3999), (0.0, -4.371e-08, 1.0, -0.001311), (0.0, -2.0, -8.742e-08, 0.4098), (0.0, 0.0, 0.0, 1.0)))
ob_cylinder_002.location = (-0.0001168, 0.2049, 0.001311)
ob_cylinder_002.rotation_euler = (1.571, -0.0, 0.0)
ob_cylinder_002.scale = (1.0, 1.0, 0.5)
ob_cylinder_002.lock_rotation = (True, False, False)
ob_cylinder_002.lineart.crease_threshold = 0.0
ob_cylinder_001.parent = ob_wheels01
ob_cylinder_001.matrix_parent_inverse = Matrix(((1.0, -0.0, 0.0, -0.3999), (0.0, -4.371e-08, 1.0, -0.001311), (0.0, -2.0, -8.742e-08, 0.4098), (0.0, 0.0, 0.0, 1.0)))
ob_cylinder_001.location = (0.1999, 0.2049, 0.001311)
ob_cylinder_001.rotation_euler = (1.571, -0.0, 0.0)
ob_cylinder_001.scale = (1.0, 1.0, 0.5)
ob_cylinder_001.lock_rotation = (True, False, False)
ob_cylinder_001.lineart.crease_threshold = 0.0
ob_base.parent = ob_tankmodel
ob_base.matrix_parent_inverse = Matrix(((10.0, 0.0, 0.0, 0.0), (0.0, 10.0, 0.0, 0.0), (0.0, 0.0, 10.0, 0.0), (0.0, 0.0, 0.0, 1.0)))
ob_base.location = (0.0, 0.0, -0.04728)
ob_base.scale = (1.0, 1.485, 1.0)
ob_base.lineart.crease_threshold = 0.0
ob_tankthreads.parent = ob_tankmodel
ob_tankthreads.matrix_parent_inverse = Matrix(((10.0, 0.0, 0.0, 0.0), (0.0, 10.0, 0.0, 0.0), (0.0, 0.0, 10.0, 0.0), (0.0, 0.0, 0.0, 1.0)))
ob_tankthreads.location = (0.0, 0.0, 0.0)
ob_tankthreads.scale = (0.3115, 0.2485, 0.1185)
ob_tankthreads.empty_display_type = 'CUBE'
ob_tankthreads.empty_image_offset = (0.0, 0.0)
ob_tankthreads.lineart.crease_threshold = 0.0
ob_tread01.parent = ob_tankthreads
ob_tread01.matrix_parent_inverse = Matrix(((-2.013, 0.0, 0.0, 0.0), (0.0, -4.007, 0.0, 0.0), (0.0, 0.0, -8.401, 0.0), (0.0, 0.0, 0.0, 1.0)))
ob_tread01.location = (0.0, 0.2, 0.0)
ob_tread01.scale = (0.5, 0.05, 0.1)
ob_tread01.lock_scale = (True, True, True)
ob_tread01.empty_display_type = 'CUBE'
ob_tread01.empty_image_offset = (0.0, 0.0)
ob_tread01.lineart.crease_threshold = 0.0
ob_empty_002.parent = ob_tread01
ob_empty_002.matrix_parent_inverse = Matrix(((2.0, 0.0, 0.0, 0.0), (0.0, 20.0, 0.0, 0.0), (0.0, 0.0, 10.0, 0.8614), (0.0, 0.0, 0.0, 1.0)))
ob_empty_002.location = (0.0, 0.0, -0.08244)
ob_empty_002.scale = (0.1, 0.1, 0.1)
ob_empty_002.empty_display_type = 'CUBE'
ob_empty_002.empty_image_offset = (0.0, 0.0)
ob_empty_002.lineart.crease_threshold = 0.0
_c = ob_empty_002.constraints.new('TRANSFORM'); _c.name = 'Transformation'
_c.owner_space = 'LOCAL'
_c.target = ob_tread01
_c.map_from = 'ROTATION'
_c.map_to = 'ROTATION'
_c.map_to_y_from = 'Z'
_c.use_motion_extrapolate = True
_c.from_min_z_rot = -0.9774
_c.to_max_y_rot = 0.01745
_c.from_min_x_scale = 0.0
_c.from_min_y_scale = 0.0
_c.from_min_z_scale = 0.0
_c.from_max_x_scale = 0.0
_c.from_max_y_scale = 0.0
_c.from_max_z_scale = 0.0
_c.to_min_x_scale = 0.0
_c.to_min_y_scale = 0.0
_c.to_min_z_scale = 0.0
_c.to_max_x_scale = 0.0
_c.to_max_y_scale = 0.0
_c.to_max_z_scale = 0.0
ob_empty.parent = ob_empty_002
ob_empty.matrix_parent_inverse = Matrix(((10.0, 0.0, 0.0, 0.0), (0.0, 10.0, 0.0, 0.0), (0.0, 0.0, 10.0, 0.8244), (0.0, 0.0, 0.0, 1.0)))
ob_empty.location = (0.0, 0.0, -0.08133)
ob_empty.scale = (0.1, 0.1, 0.1)
ob_empty.empty_display_type = 'SPHERE'
ob_empty.empty_image_offset = (0.0, 0.0)
ob_empty.lineart.crease_threshold = 0.0
_c = ob_empty.constraints.new('TRANSFORM'); _c.name = 'Transformation'
_c.owner_space = 'LOCAL'
_c.target = ob_tread01
_c.map_to = 'ROTATION'
_c.map_to_y_from = 'X'
_c.use_motion_extrapolate = True
_c.from_max_x = 1.0
_c.to_max_y_rot = 0.01745
_c.from_min_x_scale = 0.0
_c.from_min_y_scale = 0.0
_c.from_min_z_scale = 0.0
_c.from_max_x_scale = 0.0
_c.from_max_y_scale = 0.0
_c.from_max_z_scale = 0.0
_c.to_min_x_scale = 0.0
_c.to_min_y_scale = 0.0
_c.to_min_z_scale = 0.0
_c.to_max_x_scale = 0.0
_c.to_max_y_scale = 0.0
_c.to_max_z_scale = 0.0
ob_beziercurve.parent = ob_tread01
ob_beziercurve.matrix_parent_inverse = Matrix(((2.0, 0.0, 0.0, 0.0), (0.0, 20.0, 0.0, 0.0), (0.0, 0.0, 10.0, 0.8614), (0.0, 0.0, 0.0, 1.0)))
ob_beziercurve.location = (0.0, 0.0, 0.0)
ob_beziercurve.scale = (0.2034, 0.2034, 0.2034)
ob_beziercurve.lineart.crease_threshold = 0.0
ob_track.parent = ob_tread01
ob_track.matrix_parent_inverse = Matrix(((2.0, 0.0, 0.0, 0.0), (0.0, 20.0, 0.0, 0.0), (0.0, 0.0, 10.0, 0.8614), (0.0, 0.0, 0.0, 1.0)))
ob_track.location = (0.0, 0.0, 0.0)
ob_track.scale = (0.2034, 0.2034, 0.2034)
ob_track.lineart.crease_threshold = 0.0
_m = ob_track.modifiers.new('Mirror', 'MIRROR')
_m.use_axis = (False, True, False)
_m.use_clip = True
_m = ob_track.modifiers.new('Array', 'ARRAY')
_m.count = 39
_m.constant_offset_displace = (0.0, 0.0, 0.0)
_m = ob_track.modifiers.new('Curve', 'CURVE')
_m.object = ob_beziercurve
_c = ob_track.constraints.new('TRANSFORM'); _c.name = 'Transformation'
_c.owner_space = 'LOCAL'
_c.target = ob_empty
_c.map_from = 'ROTATION'
_c.map_to_x_from = 'Y'
_c.use_motion_extrapolate = True
_c.to_max_x = 1.0
_c.from_max_y_rot = 0.01745
_c.from_min_x_scale = 0.0
_c.from_min_y_scale = 0.0
_c.from_min_z_scale = 0.0
_c.from_max_x_scale = 0.0
_c.from_max_y_scale = 0.0
_c.from_max_z_scale = 0.0
_c.to_min_x_scale = 0.0
_c.to_min_y_scale = 0.0
_c.to_min_z_scale = 0.0
_c.to_max_x_scale = 0.0
_c.to_max_y_scale = 0.0
_c.to_max_z_scale = 0.0
ob_tread02.parent = ob_tankthreads
ob_tread02.matrix_parent_inverse = Matrix(((-2.013, 0.0, 0.0, 0.0), (0.0, -4.007, 0.0, 0.0), (0.0, 0.0, -8.401, 0.0), (0.0, 0.0, 0.0, 1.0)))
ob_tread02.location = (0.0, -0.2, 0.0)
ob_tread02.scale = (0.5, 0.05, 0.1)
ob_tread02.lock_scale = (True, True, True)
ob_tread02.empty_display_type = 'CUBE'
ob_tread02.empty_image_offset = (0.0, 0.0)
ob_tread02.lineart.crease_threshold = 0.0
ob_beziercurve_001.parent = ob_tread02
ob_beziercurve_001.matrix_parent_inverse = Matrix(((2.0, 0.0, 0.0, 0.0), (0.0, 20.0, 0.0, 0.0), (0.0, 0.0, 10.0, 0.8614), (0.0, 0.0, 0.0, 1.0)))
ob_beziercurve_001.location = (0.0, 0.0, 0.0)
ob_beziercurve_001.scale = (0.2034, 0.2034, 0.2034)
ob_beziercurve_001.lineart.crease_threshold = 0.0
ob_empty_004.parent = ob_tread02
ob_empty_004.matrix_parent_inverse = Matrix(((2.0, 0.0, 0.0, 0.0), (0.0, 20.0, 0.0, 0.0), (0.0, 0.0, 10.0, 0.8614), (0.0, 0.0, 0.0, 1.0)))
ob_empty_004.location = (0.0, 0.0, -0.08244)
ob_empty_004.scale = (0.1, 0.1, 0.1)
ob_empty_004.empty_display_type = 'CUBE'
ob_empty_004.empty_image_offset = (0.0, 0.0)
ob_empty_004.lineart.crease_threshold = 0.0
_c = ob_empty_004.constraints.new('TRANSFORM'); _c.name = 'Transformation'
_c.owner_space = 'LOCAL'
_c.target = ob_tread02
_c.map_from = 'ROTATION'
_c.map_to = 'ROTATION'
_c.map_to_y_from = 'Z'
_c.use_motion_extrapolate = True
_c.from_min_z_rot = 0.9774
_c.to_max_y_rot = 0.01745
_c.from_min_x_scale = 0.0
_c.from_min_y_scale = 0.0
_c.from_min_z_scale = 0.0
_c.from_max_x_scale = 0.0
_c.from_max_y_scale = 0.0
_c.from_max_z_scale = 0.0
_c.to_min_x_scale = 0.0
_c.to_min_y_scale = 0.0
_c.to_min_z_scale = 0.0
_c.to_max_x_scale = 0.0
_c.to_max_y_scale = 0.0
_c.to_max_z_scale = 0.0
ob_empty_005.parent = ob_empty_004
ob_empty_005.matrix_parent_inverse = Matrix(((10.0, 0.0, 0.0, 0.0), (0.0, 10.0, 0.0, 0.0), (0.0, 0.0, 10.0, 0.8244), (0.0, 0.0, 0.0, 1.0)))
ob_empty_005.location = (0.0, 0.0, -0.08133)
ob_empty_005.scale = (0.1, 0.1, 0.1)
ob_empty_005.empty_display_type = 'SPHERE'
ob_empty_005.empty_image_offset = (0.0, 0.0)
ob_empty_005.lineart.crease_threshold = 0.0
_c = ob_empty_005.constraints.new('TRANSFORM'); _c.name = 'Transformation'
_c.owner_space = 'LOCAL'
_c.target = ob_tread02
_c.map_to = 'ROTATION'
_c.map_to_y_from = 'X'
_c.use_motion_extrapolate = True
_c.from_max_x = 1.0
_c.to_max_y_rot = 0.01745
_c.from_min_x_scale = 0.0
_c.from_min_y_scale = 0.0
_c.from_min_z_scale = 0.0
_c.from_max_x_scale = 0.0
_c.from_max_y_scale = 0.0
_c.from_max_z_scale = 0.0
_c.to_min_x_scale = 0.0
_c.to_min_y_scale = 0.0
_c.to_min_z_scale = 0.0
_c.to_max_x_scale = 0.0
_c.to_max_y_scale = 0.0
_c.to_max_z_scale = 0.0
ob_track_001.parent = ob_tread02
ob_track_001.matrix_parent_inverse = Matrix(((2.0, 0.0, 0.0, 0.0), (0.0, 20.0, 0.0, 0.0), (0.0, 0.0, 10.0, 0.8614), (0.0, 0.0, 0.0, 1.0)))
ob_track_001.location = (0.0, 0.0, 0.0)
ob_track_001.scale = (0.2034, 0.2034, 0.2034)
ob_track_001.lineart.crease_threshold = 0.0
_m = ob_track_001.modifiers.new('Mirror', 'MIRROR')
_m.use_axis = (False, True, False)
_m.use_clip = True
_m = ob_track_001.modifiers.new('Array', 'ARRAY')
_m.count = 39
_m.constant_offset_displace = (0.0, 0.0, 0.0)
_m = ob_track_001.modifiers.new('Curve', 'CURVE')
_m.object = ob_beziercurve_001
_c = ob_track_001.constraints.new('TRANSFORM'); _c.name = 'Transformation'
_c.owner_space = 'LOCAL'
_c.target = ob_empty_005
_c.map_from = 'ROTATION'
_c.map_to_x_from = 'Y'
_c.use_motion_extrapolate = True
_c.to_max_x = 1.0
_c.from_max_y_rot = 0.01745
_c.from_min_x_scale = 0.0
_c.from_min_y_scale = 0.0
_c.from_min_z_scale = 0.0
_c.from_max_x_scale = 0.0
_c.from_max_y_scale = 0.0
_c.from_max_z_scale = 0.0
_c.to_min_x_scale = 0.0
_c.to_min_y_scale = 0.0
_c.to_min_z_scale = 0.0
_c.to_max_x_scale = 0.0
_c.to_max_y_scale = 0.0
_c.to_max_z_scale = 0.0

# ---- collection membership
col_collection_1.objects.link(ob_tankmodel)
col_collection_1.objects.link(ob_wheels02)
col_collection_1.objects.link(ob_cylinder_009)
col_collection_1.objects.link(ob_cylinder_008)
col_collection_1.objects.link(ob_wheels01)
col_collection_1.objects.link(ob_cylinder_002)
col_collection_1.objects.link(ob_cylinder_001)
col_collection_1.objects.link(ob_base)
col_collection_1.objects.link(ob_tankthreads)
col_collection_1.objects.link(ob_tread01)
col_collection_1.objects.link(ob_empty_002)
col_collection_1.objects.link(ob_empty)
col_collection_1.objects.link(ob_beziercurve)
col_collection_1.objects.link(ob_track)
col_collection_1.objects.link(ob_tread02)
col_collection_1.objects.link(ob_beziercurve_001)
col_collection_1.objects.link(ob_empty_004)
col_collection_1.objects.link(ob_empty_005)
col_collection_1.objects.link(ob_track_001)

# ---- scene / render settings (as saved in the file)
scene.frame_start = 1; scene.frame_end = 250; scene.frame_set(0)
scene.render.engine = 'BLENDER_EEVEE_NEXT'
scene.render.resolution_percentage = 50
scene.render.dither_intensity = 0.0
scene.cycles.use_denoising = False
scene.cycles.samples = 128
scene.cycles.sampling_pattern = 'TABULATED_SOBOL'
scene.cycles.use_adaptive_sampling = False
scene.cycles.use_light_tree = False
scene.cycles.blur_glossy = 0.0
scene.cycles.sample_clamp_indirect = 0.0
scene.view_settings.view_transform = 'Standard'
bpy.context.view_layer.update()

# ---- added for rendering (the .blend has no active camera and no usable light): camera, sun
cam_auto = bpy.data.cameras.new('AutoCamera')
cam_auto.lens = 50.0
cam_auto.sensor_width = 36.0
cam_auto.clip_end = 1000.0
ob_auto_camera = bpy.data.objects.new('AutoCamera', cam_auto)
scene.collection.objects.link(ob_auto_camera)
ob_auto_camera.location = (5.96902, -7.16283, 4.91678)
ob_auto_camera.rotation_euler = (1.09748, -7.21219e-08, 0.694738)
scene.camera = ob_auto_camera
light_auto_sun = bpy.data.lights.new('AutoSun', 'SUN')
light_auto_sun.energy = 3.0
light_auto_sun.angle = 0.0523599
ob_auto_sun = bpy.data.objects.new('AutoSun', light_auto_sun)
scene.collection.objects.link(ob_auto_sun)
ob_auto_sun.rotation_euler = (0.872665, 0.174533, 0.523599)
bpy.context.view_layer.update()
